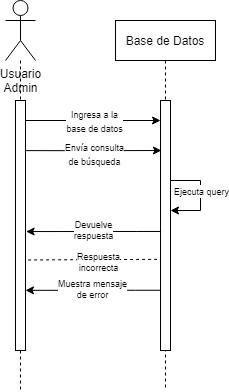

The diagram above was exported from draw.io. Its source (the exported page's mxGraphModel, read from the mxfile embedded in the PNG):
<mxGraphModel dx="1422" dy="786" grid="1" gridSize="10" guides="1" tooltips="1" connect="1" arrows="1" fold="1" page="1" pageScale="1" pageWidth="850" pageHeight="1100" math="0" shadow="0">
  <root>
    <mxCell id="0" />
    <mxCell id="1" parent="0" />
    <mxCell id="shqBqRSQ6rw7WRbjC5rr-1" value="Usuario&lt;br&gt;Admin" style="shape=umlActor;verticalLabelPosition=bottom;verticalAlign=top;html=1;outlineConnect=0;" parent="1" vertex="1">
      <mxGeometry x="270" y="180" width="30" height="60" as="geometry" />
    </mxCell>
    <mxCell id="shqBqRSQ6rw7WRbjC5rr-3" value="Base de Datos" style="shape=umlLifeline;perimeter=lifelinePerimeter;container=1;collapsible=0;recursiveResize=0;rounded=0;shadow=0;strokeWidth=1;" parent="1" vertex="1">
      <mxGeometry x="380" y="200" width="100" height="370" as="geometry" />
    </mxCell>
    <mxCell id="shqBqRSQ6rw7WRbjC5rr-4" value="" style="points=[];perimeter=orthogonalPerimeter;rounded=0;shadow=0;strokeWidth=1;" parent="shqBqRSQ6rw7WRbjC5rr-3" vertex="1">
      <mxGeometry x="45" y="80" width="10" height="250" as="geometry" />
    </mxCell>
    <mxCell id="shqBqRSQ6rw7WRbjC5rr-38" value="" style="endArrow=classic;html=1;rounded=0;strokeColor=default;" parent="shqBqRSQ6rw7WRbjC5rr-3" edge="1">
      <mxGeometry width="50" height="50" relative="1" as="geometry">
        <mxPoint x="55" y="160" as="sourcePoint" />
        <mxPoint x="55" y="190" as="targetPoint" />
        <Array as="points">
          <mxPoint x="85" y="160" />
          <mxPoint x="85" y="190" />
        </Array>
      </mxGeometry>
    </mxCell>
    <mxCell id="shqBqRSQ6rw7WRbjC5rr-39" value="&lt;font style=&quot;font-size: 9px;&quot;&gt;Ejecuta query&lt;/font&gt;" style="edgeLabel;html=1;align=center;verticalAlign=middle;resizable=0;points=[];" parent="shqBqRSQ6rw7WRbjC5rr-38" vertex="1" connectable="0">
      <mxGeometry x="0.151" relative="1" as="geometry">
        <mxPoint y="-12" as="offset" />
      </mxGeometry>
    </mxCell>
    <mxCell id="shqBqRSQ6rw7WRbjC5rr-19" value="" style="endArrow=classic;html=1;rounded=0;strokeColor=default;exitX=1.1;exitY=0.206;exitDx=0;exitDy=0;exitPerimeter=0;entryX=0.086;entryY=0.382;entryDx=0;entryDy=0;entryPerimeter=0;" parent="shqBqRSQ6rw7WRbjC5rr-3" edge="1">
      <mxGeometry width="50" height="50" relative="1" as="geometry">
        <mxPoint x="-90" y="130.11999999999995" as="sourcePoint" />
        <mxPoint x="45.86000000000013" y="130" as="targetPoint" />
        <Array as="points">
          <mxPoint x="-51" y="130.16000000000003" />
          <mxPoint x="-1" y="130.12" />
        </Array>
      </mxGeometry>
    </mxCell>
    <mxCell id="shqBqRSQ6rw7WRbjC5rr-24" value="&lt;font style=&quot;font-size: 9px;&quot;&gt;Envía consulta&lt;br&gt;de búsqueda&lt;br&gt;&lt;/font&gt;" style="edgeLabel;html=1;align=center;verticalAlign=middle;resizable=0;points=[];" parent="shqBqRSQ6rw7WRbjC5rr-19" vertex="1" connectable="0">
      <mxGeometry x="-0.0036" y="-3" relative="1" as="geometry">
        <mxPoint as="offset" />
      </mxGeometry>
    </mxCell>
    <mxCell id="shqBqRSQ6rw7WRbjC5rr-8" value="" style="endArrow=none;dashed=1;endFill=0;html=1;strokeColor=default;rounded=0;startArrow=none;" parent="1" source="shqBqRSQ6rw7WRbjC5rr-10" edge="1">
      <mxGeometry width="160" relative="1" as="geometry">
        <mxPoint x="340" y="500" as="sourcePoint" />
        <mxPoint x="285" y="570" as="targetPoint" />
      </mxGeometry>
    </mxCell>
    <mxCell id="shqBqRSQ6rw7WRbjC5rr-10" value="" style="points=[];perimeter=orthogonalPerimeter;rounded=0;shadow=0;strokeWidth=1;" parent="1" vertex="1">
      <mxGeometry x="280" y="280" width="10" height="250" as="geometry" />
    </mxCell>
    <mxCell id="shqBqRSQ6rw7WRbjC5rr-11" value="" style="endArrow=none;dashed=1;endFill=0;html=1;strokeColor=default;rounded=0;" parent="1" source="shqBqRSQ6rw7WRbjC5rr-1" target="shqBqRSQ6rw7WRbjC5rr-10" edge="1">
      <mxGeometry width="160" relative="1" as="geometry">
        <mxPoint x="285" y="240" as="sourcePoint" />
        <mxPoint x="285" y="500" as="targetPoint" />
      </mxGeometry>
    </mxCell>
    <mxCell id="shqBqRSQ6rw7WRbjC5rr-17" value="" style="endArrow=classic;html=1;rounded=0;strokeColor=default;" parent="1" edge="1">
      <mxGeometry width="50" height="50" relative="1" as="geometry">
        <mxPoint x="290" y="300" as="sourcePoint" />
        <mxPoint x="425" y="300" as="targetPoint" />
      </mxGeometry>
    </mxCell>
    <mxCell id="shqBqRSQ6rw7WRbjC5rr-23" value="&lt;font style=&quot;font-size: 9px;&quot;&gt;Ingresa a la&lt;br&gt;base de datos&lt;/font&gt;" style="edgeLabel;html=1;align=center;verticalAlign=middle;resizable=0;points=[];" parent="shqBqRSQ6rw7WRbjC5rr-17" vertex="1" connectable="0">
      <mxGeometry x="-0.1939" relative="1" as="geometry">
        <mxPoint x="14" as="offset" />
      </mxGeometry>
    </mxCell>
    <mxCell id="shqBqRSQ6rw7WRbjC5rr-25" value="" style="endArrow=classic;html=1;rounded=0;strokeColor=default;entryX=1;entryY=0.438;entryDx=0;entryDy=0;entryPerimeter=0;" parent="1" edge="1">
      <mxGeometry width="50" height="50" relative="1" as="geometry">
        <mxPoint x="425.6" y="410.97" as="sourcePoint" />
        <mxPoint x="290.6" y="411.04999999999995" as="targetPoint" />
        <Array as="points">
          <mxPoint x="400.6" y="410.97" />
        </Array>
      </mxGeometry>
    </mxCell>
    <mxCell id="shqBqRSQ6rw7WRbjC5rr-40" value="Devuelve&lt;br&gt;respuesta" style="edgeLabel;html=1;align=center;verticalAlign=middle;resizable=0;points=[];fontSize=9;" parent="shqBqRSQ6rw7WRbjC5rr-25" vertex="1" connectable="0">
      <mxGeometry x="-0.0394" y="-1" relative="1" as="geometry">
        <mxPoint x="-3" as="offset" />
      </mxGeometry>
    </mxCell>
    <mxCell id="shqBqRSQ6rw7WRbjC5rr-55" value="" style="endArrow=none;dashed=1;html=1;strokeWidth=1;rounded=0;fontSize=9;exitX=1.26;exitY=0.776;exitDx=0;exitDy=0;exitPerimeter=0;" parent="1" edge="1">
      <mxGeometry width="50" height="50" relative="1" as="geometry">
        <mxPoint x="292.60000000000014" y="439.4699999999999" as="sourcePoint" />
        <mxPoint x="425" y="438.82000000000005" as="targetPoint" />
      </mxGeometry>
    </mxCell>
    <mxCell id="shqBqRSQ6rw7WRbjC5rr-56" value="Respuesta&lt;br&gt;incorrecta" style="edgeLabel;html=1;align=center;verticalAlign=middle;resizable=0;points=[];fontSize=9;" parent="shqBqRSQ6rw7WRbjC5rr-55" vertex="1" connectable="0">
      <mxGeometry x="-0.1144" y="-2" relative="1" as="geometry">
        <mxPoint x="11" as="offset" />
      </mxGeometry>
    </mxCell>
    <mxCell id="Q5HlCi2j5KqmYbiSkW-b-1" value="" style="endArrow=classic;html=1;rounded=0;strokeColor=default;entryX=1;entryY=0.438;entryDx=0;entryDy=0;entryPerimeter=0;" parent="1" edge="1">
      <mxGeometry width="50" height="50" relative="1" as="geometry">
        <mxPoint x="424.9999999999999" y="469.76000000000005" as="sourcePoint" />
        <mxPoint x="290" y="469.84" as="targetPoint" />
        <Array as="points">
          <mxPoint x="400" y="469.76000000000005" />
        </Array>
      </mxGeometry>
    </mxCell>
    <mxCell id="Q5HlCi2j5KqmYbiSkW-b-2" value="Muestra mensaje&lt;br&gt;de error" style="edgeLabel;html=1;align=center;verticalAlign=middle;resizable=0;points=[];fontSize=9;" parent="Q5HlCi2j5KqmYbiSkW-b-1" connectable="0" vertex="1">
      <mxGeometry x="-0.0394" y="-1" relative="1" as="geometry">
        <mxPoint x="-3" as="offset" />
      </mxGeometry>
    </mxCell>
  </root>
</mxGraphModel>